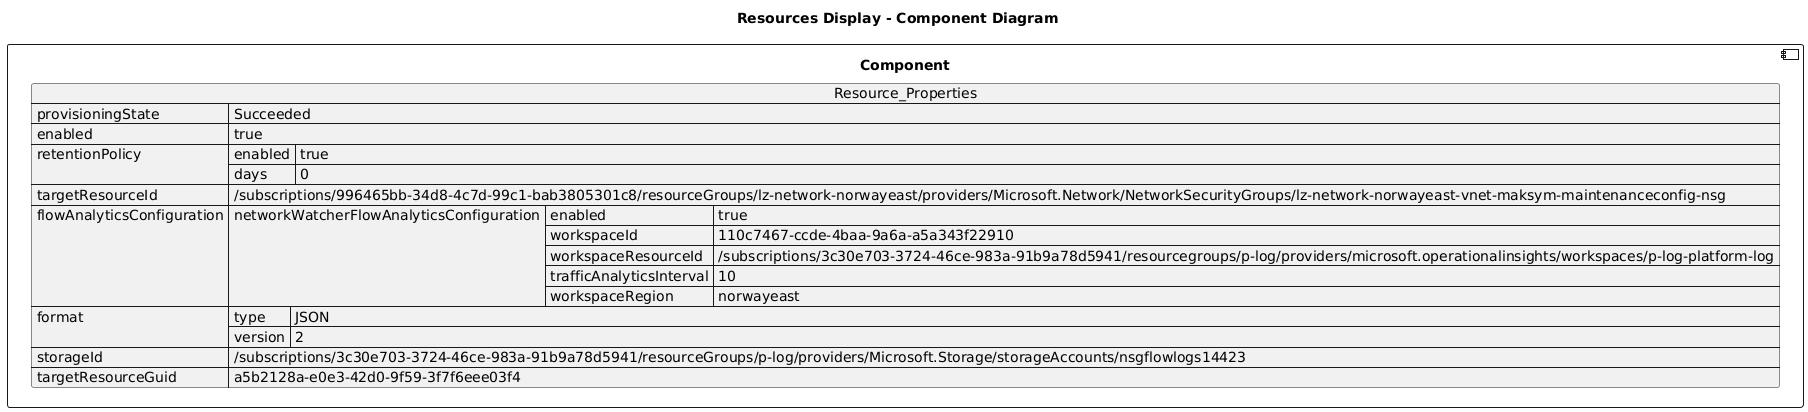

The diagram above was rendered by PlantUML. Its source (embedded in the PNG):
@startuml

title Resources Display - Component Diagram

component Component {

json  Resource_Properties {
  "provisioningState": "Succeeded",
  "enabled": true,
  "retentionPolicy": {
    "enabled": true,
    "days": 0
  },
  "targetResourceId": "/subscriptions/996465bb-34d8-4c7d-99c1-bab3805301c8/resourceGroups/lz-network-norwayeast/providers/Microsoft.Network/NetworkSecurityGroups/lz-network-norwayeast-vnet-maksym-maintenanceconfig-nsg",
  "flowAnalyticsConfiguration": {
    "networkWatcherFlowAnalyticsConfiguration": {
      "enabled": true,
      "workspaceId": "110c7467-ccde-4baa-9a6a-a5a343f22910",
      "workspaceResourceId": "/subscriptions/3c30e703-3724-46ce-983a-91b9a78d5941/resourcegroups/p-log/providers/microsoft.operationalinsights/workspaces/p-log-platform-log",
      "trafficAnalyticsInterval": 10,
      "workspaceRegion": "norwayeast"
    }
  },
  "format": {
    "type": "JSON",
    "version": 2
  },
  "storageId": "/subscriptions/3c30e703-3724-46ce-983a-91b9a78d5941/resourceGroups/p-log/providers/Microsoft.Storage/storageAccounts/nsgflowlogs14423",
  "targetResourceGuid": "a5b2128a-e0e3-42d0-9f59-3f7f6eee03f4"
}
}
@enduml